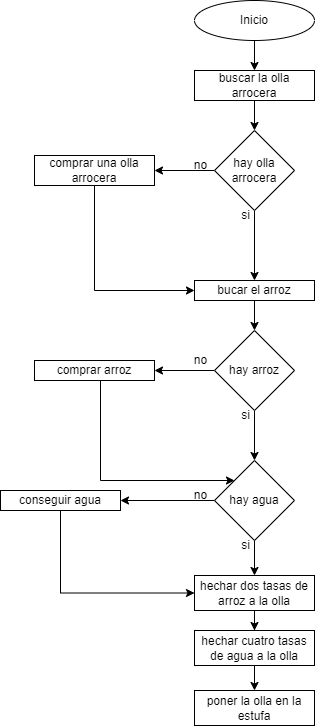

The diagram above was exported from draw.io. Its source (the exported page's mxGraphModel, read from the mxfile embedded in the PNG):
<mxGraphModel dx="554" dy="255" grid="1" gridSize="10" guides="1" tooltips="1" connect="1" arrows="1" fold="1" page="1" pageScale="1" pageWidth="827" pageHeight="1169" math="0" shadow="0">
  <root>
    <mxCell id="WIyWlLk6GJQsqaUBKTNV-0" />
    <mxCell id="WIyWlLk6GJQsqaUBKTNV-1" parent="WIyWlLk6GJQsqaUBKTNV-0" />
    <mxCell id="wY4Sv8ANxTqlSLjLJQYr-2" value="" style="edgeStyle=orthogonalEdgeStyle;rounded=0;orthogonalLoop=1;jettySize=auto;html=1;" edge="1" parent="WIyWlLk6GJQsqaUBKTNV-1" source="wY4Sv8ANxTqlSLjLJQYr-0" target="wY4Sv8ANxTqlSLjLJQYr-1">
      <mxGeometry relative="1" as="geometry" />
    </mxCell>
    <mxCell id="wY4Sv8ANxTqlSLjLJQYr-0" value="Inicio" style="ellipse;whiteSpace=wrap;html=1;" vertex="1" parent="WIyWlLk6GJQsqaUBKTNV-1">
      <mxGeometry x="354" y="10" width="120" height="40" as="geometry" />
    </mxCell>
    <mxCell id="wY4Sv8ANxTqlSLjLJQYr-4" value="" style="edgeStyle=orthogonalEdgeStyle;rounded=0;orthogonalLoop=1;jettySize=auto;html=1;" edge="1" parent="WIyWlLk6GJQsqaUBKTNV-1" source="wY4Sv8ANxTqlSLjLJQYr-1" target="wY4Sv8ANxTqlSLjLJQYr-3">
      <mxGeometry relative="1" as="geometry" />
    </mxCell>
    <mxCell id="wY4Sv8ANxTqlSLjLJQYr-1" value="buscar la olla arrocera" style="whiteSpace=wrap;html=1;" vertex="1" parent="WIyWlLk6GJQsqaUBKTNV-1">
      <mxGeometry x="354" y="80" width="120" height="30" as="geometry" />
    </mxCell>
    <mxCell id="wY4Sv8ANxTqlSLjLJQYr-6" value="" style="edgeStyle=orthogonalEdgeStyle;rounded=0;orthogonalLoop=1;jettySize=auto;html=1;" edge="1" parent="WIyWlLk6GJQsqaUBKTNV-1" source="wY4Sv8ANxTqlSLjLJQYr-3" target="wY4Sv8ANxTqlSLjLJQYr-5">
      <mxGeometry relative="1" as="geometry" />
    </mxCell>
    <mxCell id="wY4Sv8ANxTqlSLjLJQYr-9" value="" style="edgeStyle=orthogonalEdgeStyle;rounded=0;orthogonalLoop=1;jettySize=auto;html=1;" edge="1" parent="WIyWlLk6GJQsqaUBKTNV-1" source="wY4Sv8ANxTqlSLjLJQYr-3" target="wY4Sv8ANxTqlSLjLJQYr-8">
      <mxGeometry relative="1" as="geometry" />
    </mxCell>
    <mxCell id="wY4Sv8ANxTqlSLjLJQYr-3" value="hay olla arrocera" style="rhombus;whiteSpace=wrap;html=1;" vertex="1" parent="WIyWlLk6GJQsqaUBKTNV-1">
      <mxGeometry x="374" y="140" width="80" height="80" as="geometry" />
    </mxCell>
    <mxCell id="wY4Sv8ANxTqlSLjLJQYr-13" style="edgeStyle=orthogonalEdgeStyle;rounded=0;orthogonalLoop=1;jettySize=auto;html=1;entryX=0;entryY=0.5;entryDx=0;entryDy=0;" edge="1" parent="WIyWlLk6GJQsqaUBKTNV-1" source="wY4Sv8ANxTqlSLjLJQYr-5" target="wY4Sv8ANxTqlSLjLJQYr-8">
      <mxGeometry relative="1" as="geometry">
        <Array as="points">
          <mxPoint x="254" y="300" />
        </Array>
      </mxGeometry>
    </mxCell>
    <mxCell id="wY4Sv8ANxTqlSLjLJQYr-5" value="comprar una olla arrocera" style="whiteSpace=wrap;html=1;" vertex="1" parent="WIyWlLk6GJQsqaUBKTNV-1">
      <mxGeometry x="194" y="165" width="120" height="30" as="geometry" />
    </mxCell>
    <mxCell id="wY4Sv8ANxTqlSLjLJQYr-7" value="no" style="text;html=1;align=center;verticalAlign=middle;resizable=0;points=[];autosize=1;strokeColor=none;fillColor=none;" vertex="1" parent="WIyWlLk6GJQsqaUBKTNV-1">
      <mxGeometry x="340" y="160" width="40" height="30" as="geometry" />
    </mxCell>
    <mxCell id="wY4Sv8ANxTqlSLjLJQYr-15" value="" style="edgeStyle=orthogonalEdgeStyle;rounded=0;orthogonalLoop=1;jettySize=auto;html=1;" edge="1" parent="WIyWlLk6GJQsqaUBKTNV-1" source="wY4Sv8ANxTqlSLjLJQYr-8" target="wY4Sv8ANxTqlSLjLJQYr-14">
      <mxGeometry relative="1" as="geometry" />
    </mxCell>
    <mxCell id="wY4Sv8ANxTqlSLjLJQYr-8" value="bucar el arroz" style="whiteSpace=wrap;html=1;" vertex="1" parent="WIyWlLk6GJQsqaUBKTNV-1">
      <mxGeometry x="354" y="290" width="120" height="20" as="geometry" />
    </mxCell>
    <mxCell id="wY4Sv8ANxTqlSLjLJQYr-10" value="si" style="text;html=1;align=center;verticalAlign=middle;resizable=0;points=[];autosize=1;strokeColor=none;fillColor=none;" vertex="1" parent="WIyWlLk6GJQsqaUBKTNV-1">
      <mxGeometry x="390" y="210" width="30" height="30" as="geometry" />
    </mxCell>
    <mxCell id="wY4Sv8ANxTqlSLjLJQYr-19" value="" style="edgeStyle=orthogonalEdgeStyle;rounded=0;orthogonalLoop=1;jettySize=auto;html=1;" edge="1" parent="WIyWlLk6GJQsqaUBKTNV-1" source="wY4Sv8ANxTqlSLjLJQYr-14" target="wY4Sv8ANxTqlSLjLJQYr-18">
      <mxGeometry relative="1" as="geometry" />
    </mxCell>
    <mxCell id="wY4Sv8ANxTqlSLjLJQYr-26" value="" style="edgeStyle=orthogonalEdgeStyle;rounded=0;orthogonalLoop=1;jettySize=auto;html=1;" edge="1" parent="WIyWlLk6GJQsqaUBKTNV-1" source="wY4Sv8ANxTqlSLjLJQYr-14" target="wY4Sv8ANxTqlSLjLJQYr-25">
      <mxGeometry relative="1" as="geometry" />
    </mxCell>
    <mxCell id="wY4Sv8ANxTqlSLjLJQYr-14" value="hay arroz" style="rhombus;whiteSpace=wrap;html=1;" vertex="1" parent="WIyWlLk6GJQsqaUBKTNV-1">
      <mxGeometry x="374" y="340" width="80" height="80" as="geometry" />
    </mxCell>
    <mxCell id="wY4Sv8ANxTqlSLjLJQYr-28" style="edgeStyle=orthogonalEdgeStyle;rounded=0;orthogonalLoop=1;jettySize=auto;html=1;entryX=0;entryY=0;entryDx=0;entryDy=0;" edge="1" parent="WIyWlLk6GJQsqaUBKTNV-1" source="wY4Sv8ANxTqlSLjLJQYr-18" target="wY4Sv8ANxTqlSLjLJQYr-25">
      <mxGeometry relative="1" as="geometry">
        <Array as="points">
          <mxPoint x="260" y="490" />
        </Array>
      </mxGeometry>
    </mxCell>
    <mxCell id="wY4Sv8ANxTqlSLjLJQYr-18" value="comprar arroz" style="whiteSpace=wrap;html=1;" vertex="1" parent="WIyWlLk6GJQsqaUBKTNV-1">
      <mxGeometry x="194" y="370" width="120" height="20" as="geometry" />
    </mxCell>
    <mxCell id="wY4Sv8ANxTqlSLjLJQYr-20" value="no" style="text;html=1;align=center;verticalAlign=middle;resizable=0;points=[];autosize=1;strokeColor=none;fillColor=none;" vertex="1" parent="WIyWlLk6GJQsqaUBKTNV-1">
      <mxGeometry x="340" y="355" width="40" height="30" as="geometry" />
    </mxCell>
    <mxCell id="wY4Sv8ANxTqlSLjLJQYr-23" value="si" style="text;html=1;align=center;verticalAlign=middle;resizable=0;points=[];autosize=1;strokeColor=none;fillColor=none;" vertex="1" parent="WIyWlLk6GJQsqaUBKTNV-1">
      <mxGeometry x="390" y="410" width="30" height="30" as="geometry" />
    </mxCell>
    <mxCell id="wY4Sv8ANxTqlSLjLJQYr-34" value="" style="edgeStyle=orthogonalEdgeStyle;rounded=0;orthogonalLoop=1;jettySize=auto;html=1;" edge="1" parent="WIyWlLk6GJQsqaUBKTNV-1" source="wY4Sv8ANxTqlSLjLJQYr-25" target="wY4Sv8ANxTqlSLjLJQYr-33">
      <mxGeometry relative="1" as="geometry" />
    </mxCell>
    <mxCell id="wY4Sv8ANxTqlSLjLJQYr-38" value="" style="edgeStyle=orthogonalEdgeStyle;rounded=0;orthogonalLoop=1;jettySize=auto;html=1;" edge="1" parent="WIyWlLk6GJQsqaUBKTNV-1" source="wY4Sv8ANxTqlSLjLJQYr-25" target="wY4Sv8ANxTqlSLjLJQYr-37">
      <mxGeometry relative="1" as="geometry" />
    </mxCell>
    <mxCell id="wY4Sv8ANxTqlSLjLJQYr-25" value="hay agua" style="rhombus;whiteSpace=wrap;html=1;" vertex="1" parent="WIyWlLk6GJQsqaUBKTNV-1">
      <mxGeometry x="374" y="470" width="80" height="80" as="geometry" />
    </mxCell>
    <mxCell id="wY4Sv8ANxTqlSLjLJQYr-41" style="edgeStyle=orthogonalEdgeStyle;rounded=0;orthogonalLoop=1;jettySize=auto;html=1;entryX=0;entryY=0.5;entryDx=0;entryDy=0;" edge="1" parent="WIyWlLk6GJQsqaUBKTNV-1" source="wY4Sv8ANxTqlSLjLJQYr-33" target="wY4Sv8ANxTqlSLjLJQYr-37">
      <mxGeometry relative="1" as="geometry">
        <Array as="points">
          <mxPoint x="220" y="603" />
        </Array>
      </mxGeometry>
    </mxCell>
    <mxCell id="wY4Sv8ANxTqlSLjLJQYr-33" value="conseguir agua" style="whiteSpace=wrap;html=1;" vertex="1" parent="WIyWlLk6GJQsqaUBKTNV-1">
      <mxGeometry x="160" y="500" width="120" height="20" as="geometry" />
    </mxCell>
    <mxCell id="wY4Sv8ANxTqlSLjLJQYr-35" value="si" style="text;html=1;align=center;verticalAlign=middle;resizable=0;points=[];autosize=1;strokeColor=none;fillColor=none;" vertex="1" parent="WIyWlLk6GJQsqaUBKTNV-1">
      <mxGeometry x="390" y="540" width="30" height="30" as="geometry" />
    </mxCell>
    <mxCell id="wY4Sv8ANxTqlSLjLJQYr-36" value="no" style="text;html=1;align=center;verticalAlign=middle;resizable=0;points=[];autosize=1;strokeColor=none;fillColor=none;" vertex="1" parent="WIyWlLk6GJQsqaUBKTNV-1">
      <mxGeometry x="340" y="490" width="40" height="30" as="geometry" />
    </mxCell>
    <mxCell id="wY4Sv8ANxTqlSLjLJQYr-40" value="" style="edgeStyle=orthogonalEdgeStyle;rounded=0;orthogonalLoop=1;jettySize=auto;html=1;" edge="1" parent="WIyWlLk6GJQsqaUBKTNV-1" source="wY4Sv8ANxTqlSLjLJQYr-37" target="wY4Sv8ANxTqlSLjLJQYr-39">
      <mxGeometry relative="1" as="geometry" />
    </mxCell>
    <mxCell id="wY4Sv8ANxTqlSLjLJQYr-37" value="hechar dos tasas de arroz a la olla" style="whiteSpace=wrap;html=1;" vertex="1" parent="WIyWlLk6GJQsqaUBKTNV-1">
      <mxGeometry x="354" y="585" width="120" height="35" as="geometry" />
    </mxCell>
    <mxCell id="wY4Sv8ANxTqlSLjLJQYr-43" value="" style="edgeStyle=orthogonalEdgeStyle;rounded=0;orthogonalLoop=1;jettySize=auto;html=1;" edge="1" parent="WIyWlLk6GJQsqaUBKTNV-1" source="wY4Sv8ANxTqlSLjLJQYr-39" target="wY4Sv8ANxTqlSLjLJQYr-42">
      <mxGeometry relative="1" as="geometry" />
    </mxCell>
    <mxCell id="wY4Sv8ANxTqlSLjLJQYr-39" value="hechar cuatro tasas de agua a la olla" style="whiteSpace=wrap;html=1;" vertex="1" parent="WIyWlLk6GJQsqaUBKTNV-1">
      <mxGeometry x="354" y="640" width="120" height="35" as="geometry" />
    </mxCell>
    <mxCell id="wY4Sv8ANxTqlSLjLJQYr-42" value="poner la olla en la estufa" style="whiteSpace=wrap;html=1;" vertex="1" parent="WIyWlLk6GJQsqaUBKTNV-1">
      <mxGeometry x="354" y="700" width="120" height="35" as="geometry" />
    </mxCell>
  </root>
</mxGraphModel>